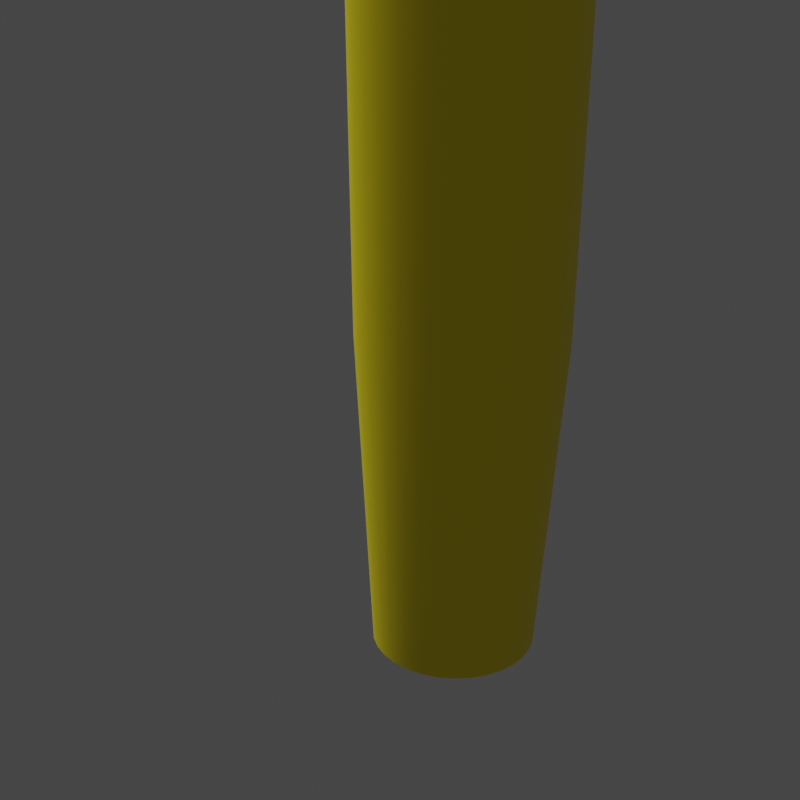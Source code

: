 # Source: 4.blend  (saved by Blender 2.80.41; exported with 4.5.12 LTS)
import bpy
from mathutils import Matrix  # noqa: F401  (used for matrix-valued properties, if any)

bpy.ops.wm.read_factory_settings(use_empty=True)
scene = bpy.context.scene
scene.name = 'Scene'

# ---- collections
col_collection = bpy.data.collections.new('Collection'); scene.collection.children.link(col_collection)

# ---- materials (node trees are filled in below, after node groups)
mat_material_002 = bpy.data.materials.new('Material.002')
mat_material_002.use_transparent_shadow = False
mat_material_002.roughness = 0.25

# ---- material node trees
mat_material_002.use_nodes = True; mat_material_002.node_tree.nodes.clear()
_N = mat_material_002.node_tree.nodes; _L = mat_material_002.node_tree.links
n0 = _N.new('ShaderNodeOutputMaterial'); n0.name = 'Material Output'; n0.location = (300, 300)
n1 = _N.new('ShaderNodeBsdfPrincipled'); n1.name = 'Principled BSDF'; n1.location = (10, 300)
n1.distribution = 'GGX'
n1.subsurface_method = 'BURLEY'
n1.inputs[0].default_value = (1.0, 0.8191, 0.0, 1.0)
n1.inputs[3].default_value = 1.45
_L.new(n1.outputs[0], n0.inputs[0])
n0.is_active_output = True

# ---- world
world_world = bpy.data.worlds.new('World'); scene.world = world_world
world_world.use_nodes = True; world_world.node_tree.nodes.clear()
_N = world_world.node_tree.nodes; _L = world_world.node_tree.links
n0 = _N.new('ShaderNodeOutputWorld'); n0.name = 'World Output'; n0.location = (300, 300)
n1 = _N.new('ShaderNodeBackground'); n1.name = 'Background'; n1.location = (10, 300)
n1.inputs[0].default_value = (0.05088, 0.05088, 0.05088, 1.0)
_L.new(n1.outputs[0], n0.inputs[0])
n0.is_active_output = True
world_world.color = (0.05088, 0.05088, 0.05088)
world_world.use_sun_shadow = False
world_world.sun_shadow_jitter_overblur = 0.0

# ---- cameras
cam_camera_001 = bpy.data.cameras.new('Camera.001')
cam_camera_001.dof.focus_distance = 0.0
cam_camera_001.dof.aperture_fstop = 128.0

# ---- lights
light_sun = bpy.data.lights.new('Sun', 'SUN')
light_sun.transmission_factor = 0.0
light_sun.angle = 0.2487
light_sun.shadow_buffer_clip_start = 0.5
light_sun.shadow_soft_size = 0.125

# ---- meshes
me_cylinder = bpy.data.meshes.new('Cylinder')
me_cylinder.from_pydata([(-0.01186, 0.4391, 1.217), (0.07151, 0.4309, 1.217), (0.1517, 0.4066, 1.217), (0.2256, 0.3671, 1.217), (0.2903, 0.314, 1.217), (0.3435, 0.2492, 1.217), (0.3829, 0.1753, 1.217), (0.4073, 0.09515, 1.217), (0.4155, 0.01179, 1.217), (0.4073, -0.07158, 1.217), (0.3829, -0.1517, 1.217), (0.3435, -0.2256, 1.217), (0.2903, -0.2904, 1.217), (0.2256, -0.3435, 1.217), (0.1517, -0.383, 1.217), (0.07151, -0.4073, 1.217), (-0.01186, -0.4155, 1.217), (-0.09522, -0.4073, 1.217), (-0.1754, -0.383, 1.217), (-0.2493, -0.3435, 1.217), (-0.314, -0.2904, 1.217), (-0.3672, -0.2256, 1.217), (-0.4067, -0.1517, 1.217), (-0.431, -0.07158, 1.217), (-0.4392, 0.01179, 1.217), (-0.431, 0.09515, 1.217), (-0.4067, 0.1753, 1.217), (-0.3672, 0.2492, 1.217), (-0.314, 0.314, 1.217), (-0.2493, 0.3671, 1.217), (-0.1754, 0.4066, 1.217), (-0.09522, 0.4309, 1.217), (-9.097e-07, 0.523, 2.884), (0.102, 0.513, 2.884), (0.2002, 0.4832, 2.884), (0.2906, 0.4349, 2.884), (0.3698, 0.3698, 2.884), (0.4349, 0.2906, 2.884), (0.4832, 0.2002, 2.884), (0.513, 0.102, 2.884), (0.523, 1.835e-07, 2.884), (0.513, -0.102, 2.884), (0.4832, -0.2002, 2.884), (0.4349, -0.2906, 2.884), (0.3698, -0.3698, 2.884), (0.2906, -0.4349, 2.884), (0.2002, -0.4832, 2.884), (0.102, -0.513, 2.884), (-1.08e-06, -0.523, 2.884), (-0.102, -0.513, 2.884), (-0.2002, -0.4832, 2.884), (-0.2906, -0.4349, 2.884), (-0.3698, -0.3698, 2.884), (-0.4349, -0.2906, 2.884), (-0.4832, -0.2002, 2.884), (-0.513, -0.102, 2.884), (-0.523, 6.491e-07, 2.884), (-0.513, 0.102, 2.884), (-0.4832, 0.2002, 2.884), (-0.4349, 0.2906, 2.884), (-0.3698, 0.3698, 2.884), (-0.2906, 0.4349, 2.884), (-0.2002, 0.4832, 2.884), (-0.102, 0.513, 2.884), (-9.491e-07, 0.5361, 4.43), (0.1046, 0.5258, 4.43), (0.2052, 0.4953, 4.43), (0.2978, 0.4458, 4.43), (0.3791, 0.3791, 4.43), (0.4458, 0.2979, 4.43), (0.4953, 0.2052, 4.43), (0.5258, 0.1046, 4.43), (0.5361, 1.827e-07, 4.43), (0.5258, -0.1046, 4.43), (0.4953, -0.2052, 4.43), (0.4458, -0.2979, 4.43), (0.3791, -0.3791, 4.43), (0.2978, -0.4458, 4.43), (0.2052, -0.4953, 4.43), (0.1046, -0.5258, 4.43), (-1.124e-06, -0.5361, 4.43), (-0.1046, -0.5258, 4.43), (-0.2052, -0.4953, 4.43), (-0.2979, -0.4458, 4.43), (-0.3791, -0.3791, 4.43), (-0.4458, -0.2978, 4.43), (-0.4953, -0.2052, 4.43), (-0.5258, -0.1046, 4.43), (-0.5361, 6.599e-07, 4.43), (-0.5258, 0.1046, 4.43), (-0.4953, 0.2052, 4.43), (-0.4458, 0.2979, 4.43), (-0.3791, 0.3791, 4.43), (-0.2979, 0.4458, 4.43), (-0.2052, 0.4953, 4.43), (-0.1046, 0.5258, 4.43), (-7.499e-07, 0.6068, 5.976), (0.1184, 0.5952, 5.976), (0.2322, 0.5606, 5.976), (0.3371, 0.5046, 5.976), (0.4291, 0.4291, 5.976), (0.5046, 0.3371, 5.976), (0.5606, 0.2322, 5.976), (0.5952, 0.1184, 5.976), (0.6068, 1.646e-07, 5.976), (0.5952, -0.1184, 5.976), (0.5606, -0.2322, 5.976), (0.5046, -0.3371, 5.976), (0.4291, -0.4291, 5.976), (0.3371, -0.5046, 5.976), (0.2322, -0.5606, 5.976), (0.1184, -0.5952, 5.976), (-9.476e-07, -0.6068, 5.976), (-0.1184, -0.5952, 5.976), (-0.2322, -0.5606, 5.976), (-0.3371, -0.5046, 5.976), (-0.4291, -0.4291, 5.976), (-0.5046, -0.3371, 5.976), (-0.5606, -0.2322, 5.976), (-0.5952, -0.1184, 5.976), (-0.6068, 7.047e-07, 5.976), (-0.5952, 0.1184, 5.976), (-0.5606, 0.2322, 5.976), (-0.5046, 0.3371, 5.976), (-0.4291, 0.4291, 5.976), (-0.3371, 0.5046, 5.976), (-0.2322, 0.5606, 5.976), (-0.1184, 0.5952, 5.976), (0.01276, 0.6344, 7.485), (0.1388, 0.622, 7.485), (0.2601, 0.5853, 7.485), (0.3718, 0.5255, 7.485), (0.4697, 0.4452, 7.485), (0.5501, 0.3472, 7.485), (0.6098, 0.2355, 7.485), (0.6466, 0.1143, 7.485), (0.659, -0.01179, 7.485), (0.6466, -0.1379, 7.485), (0.6098, -0.2591, 7.485), (0.5501, -0.3708, 7.485), (0.4697, -0.4687, 7.485), (0.3718, -0.5491, 7.485), (0.2601, -0.6088, 7.485), (0.1388, -0.6456, 7.485), (0.01276, -0.658, 7.485), (-0.1133, -0.6456, 7.485), (-0.2345, -0.6088, 7.485), (-0.3463, -0.5491, 7.485), (-0.4442, -0.4687, 7.485), (-0.5246, -0.3708, 7.485), (-0.5843, -0.2591, 7.485), (-0.6211, -0.1379, 7.485), (-0.6335, -0.01179, 7.485), (-0.6211, 0.1143, 7.485), (-0.5843, 0.2355, 7.485), (-0.5246, 0.3472, 7.485), (-0.4442, 0.4452, 7.485), (-0.3463, 0.5255, 7.485), (-0.2345, 0.5853, 7.485), (-0.1133, 0.622, 7.485), (0.0009073, 0.5471, 9.143), (0.1076, 0.5366, 9.143), (0.2103, 0.5054, 9.143), (0.3048, 0.4549, 9.143), (0.3877, 0.3868, 9.143), (0.4558, 0.3039, 9.143), (0.5063, 0.2094, 9.143), (0.5375, 0.1067, 9.143), (0.548, 1.435e-07, 9.143), (0.5375, -0.1067, 9.143), (0.5063, -0.2094, 9.143), (0.4558, -0.3039, 9.143), (0.3877, -0.3868, 9.143), (0.3048, -0.4549, 9.143), (0.2103, -0.5054, 9.143), (0.1076, -0.5366, 9.143), (0.000907, -0.5471, 9.143), (-0.1058, -0.5366, 9.143), (-0.2084, -0.5054, 9.143), (-0.303, -0.4549, 9.143), (-0.3859, -0.3868, 9.143), (-0.454, -0.3039, 9.143), (-0.5045, -0.2094, 9.143), (-0.5356, -0.1067, 9.143), (-0.5462, 6.77e-07, 9.143), (-0.5356, 0.1067, 9.143), (-0.5045, 0.2094, 9.143), (-0.454, 0.3039, 9.143), (-0.3859, 0.3868, 9.143), (-0.303, 0.4549, 9.143), (-0.2084, 0.5054, 9.143), (-0.1058, 0.5366, 9.143), (0.0009073, 0.5471, 9.143), (0.1076, 0.5366, 9.143), (0.2103, 0.5054, 9.143), (0.3048, 0.4549, 9.143), (0.3877, 0.3868, 9.143), (0.4558, 0.3039, 9.143), (0.5063, 0.2094, 9.143), (0.5375, 0.1067, 9.143), (0.548, 1.435e-07, 9.143), (0.5375, -0.1067, 9.143), (0.5063, -0.2094, 9.143), (0.4558, -0.3039, 9.143), (0.3877, -0.3868, 9.143), (0.3048, -0.4549, 9.143), (0.2103, -0.5054, 9.143), (0.1076, -0.5366, 9.143), (0.000907, -0.5471, 9.143), (-0.1058, -0.5366, 9.143), (-0.2084, -0.5054, 9.143), (-0.303, -0.4549, 9.143), (-0.3859, -0.3868, 9.143), (-0.454, -0.3039, 9.143), (-0.5045, -0.2094, 9.143), (-0.5356, -0.1067, 9.143), (-0.5462, 6.77e-07, 9.143), (-0.5356, 0.1067, 9.143), (-0.5045, 0.2094, 9.143), (-0.454, 0.3039, 9.143), (-0.3859, 0.3868, 9.143), (-0.303, 0.4549, 9.143), (-0.2084, 0.5054, 9.143), (-0.1058, 0.5366, 9.143), (0.0254, 0.4644, 10.07), (0.116, 0.4555, 10.07), (0.2031, 0.4291, 10.07), (0.2834, 0.3862, 10.07), (0.3538, 0.3284, 10.07), (0.4116, 0.258, 10.07), (0.4545, 0.1777, 10.07), (0.4809, 0.09061, 10.07), (0.4898, 4.044e-08, 10.07), (0.4809, -0.09061, 10.07), (0.4545, -0.1777, 10.07), (0.4116, -0.258, 10.07), (0.3538, -0.3284, 10.07), (0.2834, -0.3862, 10.07), (0.2031, -0.4291, 10.07), (0.116, -0.4555, 10.07), (0.0254, -0.4644, 10.07), (-0.06521, -0.4555, 10.07), (-0.1523, -0.4291, 10.07), (-0.2326, -0.3862, 10.07), (-0.303, -0.3284, 10.07), (-0.3608, -0.258, 10.07), (-0.4037, -0.1777, 10.07), (-0.4301, -0.09061, 10.07), (-0.439, 4.538e-07, 10.07), (-0.4301, 0.09061, 10.07), (-0.4037, 0.1777, 10.07), (-0.3608, 0.258, 10.07), (-0.303, 0.3284, 10.07), (-0.2326, 0.3862, 10.07), (-0.1523, 0.4291, 10.07), (-0.06521, 0.4555, 10.07)], [], [(6, 5, 37, 38), (61, 60, 92, 93), (15, 14, 46, 47), (24, 23, 55, 56), (2, 1, 33, 34), (11, 10, 42, 43), (20, 19, 51, 52), (29, 28, 60, 61), (7, 6, 38, 39), (16, 15, 47, 48), (25, 24, 56, 57), (3, 2, 34, 35), (12, 11, 43, 44), (21, 20, 52, 53), (30, 29, 61, 62), (8, 7, 39, 40), (17, 16, 48, 49), (26, 25, 57, 58), (4, 3, 35, 36), (13, 12, 44, 45), (22, 21, 53, 54), (31, 30, 62, 63), (9, 8, 40, 41), (18, 17, 49, 50), (27, 26, 58, 59), (5, 4, 36, 37), (14, 13, 45, 46), (23, 22, 54, 55), (1, 0, 32, 33), (0, 31, 63, 32), (10, 9, 41, 42), (19, 18, 50, 51), (28, 27, 59, 60), (64, 95, 127, 96), (48, 47, 79, 80), (35, 34, 66, 67), (62, 61, 93, 94), (49, 48, 80, 81), (36, 35, 67, 68), (63, 62, 94, 95), (50, 49, 81, 82), (37, 36, 68, 69), (32, 63, 95, 64), (51, 50, 82, 83), (38, 37, 69, 70), (52, 51, 83, 84), (39, 38, 70, 71), (53, 52, 84, 85), (40, 39, 71, 72), (54, 53, 85, 86), (41, 40, 72, 73), (55, 54, 86, 87), (42, 41, 73, 74), (56, 55, 87, 88), (43, 42, 74, 75), (57, 56, 88, 89), (44, 43, 75, 76), (58, 57, 89, 90), (45, 44, 76, 77), (59, 58, 90, 91), (46, 45, 77, 78), (33, 32, 64, 65), (60, 59, 91, 92), (47, 46, 78, 79), (34, 33, 65, 66), (118, 117, 149, 150), (83, 82, 114, 115), (70, 69, 101, 102), (84, 83, 115, 116), (71, 70, 102, 103), (85, 84, 116, 117), (72, 71, 103, 104), (86, 85, 117, 118), (73, 72, 104, 105), (87, 86, 118, 119), (74, 73, 105, 106), (88, 87, 119, 120), (75, 74, 106, 107), (89, 88, 120, 121), (76, 75, 107, 108), (90, 89, 121, 122), (77, 76, 108, 109), (91, 90, 122, 123), (78, 77, 109, 110), (65, 64, 96, 97), (92, 91, 123, 124), (79, 78, 110, 111), (66, 65, 97, 98), (93, 92, 124, 125), (80, 79, 111, 112), (67, 66, 98, 99), (94, 93, 125, 126), (81, 80, 112, 113), (68, 67, 99, 100), (95, 94, 126, 127), (82, 81, 113, 114), (69, 68, 100, 101), (153, 152, 184, 185), (105, 104, 136, 137), (119, 118, 150, 151), (106, 105, 137, 138), (120, 119, 151, 152), (107, 106, 138, 139), (121, 120, 152, 153), (108, 107, 139, 140), (122, 121, 153, 154), (109, 108, 140, 141), (123, 122, 154, 155), (110, 109, 141, 142), (97, 96, 128, 129), (124, 123, 155, 156), (111, 110, 142, 143), (98, 97, 129, 130), (125, 124, 156, 157), (112, 111, 143, 144), (99, 98, 130, 131), (126, 125, 157, 158), (113, 112, 144, 145), (100, 99, 131, 132), (127, 126, 158, 159), (114, 113, 145, 146), (101, 100, 132, 133), (96, 127, 159, 128), (115, 114, 146, 147), (102, 101, 133, 134), (116, 115, 147, 148), (103, 102, 134, 135), (117, 116, 148, 149), (104, 103, 135, 136), (161, 160, 192, 193), (140, 139, 171, 172), (154, 153, 185, 186), (141, 140, 172, 173), (155, 154, 186, 187), (142, 141, 173, 174), (129, 128, 160, 161), (156, 155, 187, 188), (143, 142, 174, 175), (130, 129, 161, 162), (157, 156, 188, 189), (144, 143, 175, 176), (131, 130, 162, 163), (158, 157, 189, 190), (145, 144, 176, 177), (132, 131, 163, 164), (159, 158, 190, 191), (146, 145, 177, 178), (133, 132, 164, 165), (128, 159, 191, 160), (147, 146, 178, 179), (134, 133, 165, 166), (148, 147, 179, 180), (135, 134, 166, 167), (149, 148, 180, 181), (136, 135, 167, 168), (150, 149, 181, 182), (137, 136, 168, 169), (151, 150, 182, 183), (138, 137, 169, 170), (152, 151, 183, 184), (139, 138, 170, 171), (196, 195, 227, 228), (188, 187, 219, 220), (175, 174, 206, 207), (162, 161, 193, 194), (189, 188, 220, 221), (176, 175, 207, 208), (163, 162, 194, 195), (190, 189, 221, 222), (177, 176, 208, 209), (164, 163, 195, 196), (191, 190, 222, 223), (178, 177, 209, 210), (165, 164, 196, 197), (160, 191, 223, 192), (179, 178, 210, 211), (166, 165, 197, 198), (180, 179, 211, 212), (167, 166, 198, 199), (181, 180, 212, 213), (168, 167, 199, 200), (182, 181, 213, 214), (169, 168, 200, 201), (183, 182, 214, 215), (170, 169, 201, 202), (184, 183, 215, 216), (171, 170, 202, 203), (185, 184, 216, 217), (172, 171, 203, 204), (186, 185, 217, 218), (173, 172, 204, 205), (187, 186, 218, 219), (174, 173, 205, 206), (225, 224, 255, 254, 253, 252, 251, 250, 249, 248, 247, 246, 245, 244, 243, 242, 241, 240, 239, 238, 237, 236, 235, 234, 233, 232, 231, 230, 229, 228, 227, 226), (223, 222, 254, 255), (210, 209, 241, 242), (197, 196, 228, 229), (192, 223, 255, 224), (211, 210, 242, 243), (198, 197, 229, 230), (212, 211, 243, 244), (199, 198, 230, 231), (213, 212, 244, 245), (200, 199, 231, 232), (214, 213, 245, 246), (201, 200, 232, 233), (215, 214, 246, 247), (202, 201, 233, 234), (216, 215, 247, 248), (203, 202, 234, 235), (217, 216, 248, 249), (204, 203, 235, 236), (218, 217, 249, 250), (205, 204, 236, 237), (219, 218, 250, 251), (206, 205, 237, 238), (193, 192, 224, 225), (220, 219, 251, 252), (207, 206, 238, 239), (194, 193, 225, 226), (221, 220, 252, 253), (208, 207, 239, 240), (195, 194, 226, 227), (222, 221, 253, 254), (209, 208, 240, 241)])
me_cylinder.polygons.foreach_set('use_smooth', [True] * 225)
_uv = me_cylinder.uv_layers.new(name='UVMap')
_uv.uv.foreach_set('vector', [0.8125, 1.0, 0.8438, 1.0, 0.8438, 1.0, 0.8125, 1.0, 0.09375, 1.0, 0.125, 1.0, 0.125, 1.0, 0.09375, 1.0, 0.5312, 1.0, 0.5625, 1.0, 0.5625, 1.0, 0.5312, 1.0, 0.25, 1.0, 0.2812, 1.0, 0.2812, 1.0, 0.25, 1.0, 0.9375, 1.0, 0.9688, 1.0, 0.9688, 1.0, 0.9375, 1.0, 0.6562, 1.0, 0.6875, 1.0, 0.6875, 1.0, 0.6562, 1.0, 0.375, 1.0, 0.4062, 1.0, 0.4062, 1.0, 0.375, 1.0, 0.09375, 1.0, 0.125, 1.0, 0.125, 1.0, 0.09375, 1.0, 0.7812, 1.0, 0.8125, 1.0, 0.8125, 1.0, 0.7812, 1.0, 0.5, 1.0, 0.5312, 1.0, 0.5312, 1.0, 0.5, 1.0, 0.2188, 1.0, 0.25, 1.0, 0.25, 1.0, 0.2188, 1.0, 0.9062, 1.0, 0.9375, 1.0, 0.9375, 1.0, 0.9062, 1.0, 0.625, 1.0, 0.6562, 1.0, 0.6562, 1.0, 0.625, 1.0, 0.3438, 1.0, 0.375, 1.0, 0.375, 1.0, 0.3438, 1.0, 0.0625, 1.0, 0.09375, 1.0, 0.09375, 1.0, 0.0625, 1.0, 0.75, 1.0, 0.7812, 1.0, 0.7812, 1.0, 0.75, 1.0, 0.4688, 1.0, 0.5, 1.0, 0.5, 1.0, 0.4688, 1.0, 0.1875, 1.0, 0.2188, 1.0, 0.2188, 1.0, 0.1875, 1.0, 0.875, 1.0, 0.9062, 1.0, 0.9062, 1.0, 0.875, 1.0, 0.5938, 1.0, 0.625, 1.0, 0.625, 1.0, 0.5938, 1.0, 0.3125, 1.0, 0.3438, 1.0, 0.3438, 1.0, 0.3125, 1.0, 0.03125, 1.0, 0.0625, 1.0, 0.0625, 1.0, 0.03125, 1.0, 0.7188, 1.0, 0.75, 1.0, 0.75, 1.0, 0.7188, 1.0, 0.4375, 1.0, 0.4688, 1.0, 0.4688, 1.0, 0.4375, 1.0, 0.1562, 1.0, 0.1875, 1.0, 0.1875, 1.0, 0.1562, 1.0, 0.8438, 1.0, 0.875, 1.0, 0.875, 1.0, 0.8438, 1.0, 0.5625, 1.0, 0.5938, 1.0, 0.5938, 1.0, 0.5625, 1.0, 0.2812, 1.0, 0.3125, 1.0, 0.3125, 1.0, 0.2812, 1.0, 0.9688, 1.0, 1.0, 1.0, 1.0, 1.0, 0.9688, 1.0, 0.0, 1.0, 0.03125, 1.0, 0.03125, 1.0, 0.0, 1.0, 0.6875, 1.0, 0.7188, 1.0, 0.7188, 1.0, 0.6875, 1.0, 0.4062, 1.0, 0.4375, 1.0, 0.4375, 1.0, 0.4062, 1.0, 0.125, 1.0, 0.1562, 1.0, 0.1562, 1.0, 0.125, 1.0, 0.0, 1.0, 0.03125, 1.0, 0.03125, 1.0, 0.0, 1.0, 0.5, 1.0, 0.5312, 1.0, 0.5312, 1.0, 0.5, 1.0, 0.9062, 1.0, 0.9375, 1.0, 0.9375, 1.0, 0.9062, 1.0, 0.0625, 1.0, 0.09375, 1.0, 0.09375, 1.0, 0.0625, 1.0, 0.4688, 1.0, 0.5, 1.0, 0.5, 1.0, 0.4688, 1.0, 0.875, 1.0, 0.9062, 1.0, 0.9062, 1.0, 0.875, 1.0, 0.03125, 1.0, 0.0625, 1.0, 0.0625, 1.0, 0.03125, 1.0, 0.4375, 1.0, 0.4688, 1.0, 0.4688, 1.0, 0.4375, 1.0, 0.8438, 1.0, 0.875, 1.0, 0.875, 1.0, 0.8438, 1.0, 0.0, 1.0, 0.03125, 1.0, 0.03125, 1.0, 0.0, 1.0, 0.4062, 1.0, 0.4375, 1.0, 0.4375, 1.0, 0.4062, 1.0, 0.8125, 1.0, 0.8438, 1.0, 0.8438, 1.0, 0.8125, 1.0, 0.375, 1.0, 0.4062, 1.0, 0.4062, 1.0, 0.375, 1.0, 0.7812, 1.0, 0.8125, 1.0, 0.8125, 1.0, 0.7812, 1.0, 0.3438, 1.0, 0.375, 1.0, 0.375, 1.0, 0.3438, 1.0, 0.75, 1.0, 0.7812, 1.0, 0.7812, 1.0, 0.75, 1.0, 0.3125, 1.0, 0.3438, 1.0, 0.3438, 1.0, 0.3125, 1.0, 0.7188, 1.0, 0.75, 1.0, 0.75, 1.0, 0.7188, 1.0, 0.2812, 1.0, 0.3125, 1.0, 0.3125, 1.0, 0.2812, 1.0, 0.6875, 1.0, 0.7188, 1.0, 0.7188, 1.0, 0.6875, 1.0, 0.25, 1.0, 0.2812, 1.0, 0.2812, 1.0, 0.25, 1.0, 0.6562, 1.0, 0.6875, 1.0, 0.6875, 1.0, 0.6562, 1.0, 0.2188, 1.0, 0.25, 1.0, 0.25, 1.0, 0.2188, 1.0, 0.625, 1.0, 0.6562, 1.0, 0.6562, 1.0, 0.625, 1.0, 0.1875, 1.0, 0.2188, 1.0, 0.2188, 1.0, 0.1875, 1.0, 0.5938, 1.0, 0.625, 1.0, 0.625, 1.0, 0.5938, 1.0, 0.1562, 1.0, 0.1875, 1.0, 0.1875, 1.0, 0.1562, 1.0, 0.5625, 1.0, 0.5938, 1.0, 0.5938, 1.0, 0.5625, 1.0, 0.9688, 1.0, 1.0, 1.0, 1.0, 1.0, 0.9688, 1.0, 0.125, 1.0, 0.1562, 1.0, 0.1562, 1.0, 0.125, 1.0, 0.5312, 1.0, 0.5625, 1.0, 0.5625, 1.0, 0.5312, 1.0, 0.9375, 1.0, 0.9688, 1.0, 0.9688, 1.0, 0.9375, 1.0, 0.3125, 1.0, 0.3438, 1.0, 0.3438, 1.0, 0.3125, 1.0, 0.4062, 1.0, 0.4375, 1.0, 0.4375, 1.0, 0.4062, 1.0, 0.8125, 1.0, 0.8438, 1.0, 0.8438, 1.0, 0.8125, 1.0, 0.375, 1.0, 0.4062, 1.0, 0.4062, 1.0, 0.375, 1.0, 0.7812, 1.0, 0.8125, 1.0, 0.8125, 1.0, 0.7812, 1.0, 0.3438, 1.0, 0.375, 1.0, 0.375, 1.0, 0.3438, 1.0, 0.75, 1.0, 0.7812, 1.0, 0.7812, 1.0, 0.75, 1.0, 0.3125, 1.0, 0.3438, 1.0, 0.3438, 1.0, 0.3125, 1.0, 0.7188, 1.0, 0.75, 1.0, 0.75, 1.0, 0.7188, 1.0, 0.2812, 1.0, 0.3125, 1.0, 0.3125, 1.0, 0.2812, 1.0, 0.6875, 1.0, 0.7188, 1.0, 0.7188, 1.0, 0.6875, 1.0, 0.25, 1.0, 0.2812, 1.0, 0.2812, 1.0, 0.25, 1.0, 0.6562, 1.0, 0.6875, 1.0, 0.6875, 1.0, 0.6562, 1.0, 0.2188, 1.0, 0.25, 1.0, 0.25, 1.0, 0.2188, 1.0, 0.625, 1.0, 0.6562, 1.0, 0.6562, 1.0, 0.625, 1.0, 0.1875, 1.0, 0.2188, 1.0, 0.2188, 1.0, 0.1875, 1.0, 0.5938, 1.0, 0.625, 1.0, 0.625, 1.0, 0.5938, 1.0, 0.1562, 1.0, 0.1875, 1.0, 0.1875, 1.0, 0.1562, 1.0, 0.5625, 1.0, 0.5938, 1.0, 0.5938, 1.0, 0.5625, 1.0, 0.9688, 1.0, 1.0, 1.0, 1.0, 1.0, 0.9688, 1.0, 0.125, 1.0, 0.1562, 1.0, 0.1562, 1.0, 0.125, 1.0, 0.5312, 1.0, 0.5625, 1.0, 0.5625, 1.0, 0.5312, 1.0, 0.9375, 1.0, 0.9688, 1.0, 0.9688, 1.0, 0.9375, 1.0, 0.09375, 1.0, 0.125, 1.0, 0.125, 1.0, 0.09375, 1.0, 0.5, 1.0, 0.5312, 1.0, 0.5312, 1.0, 0.5, 1.0, 0.9062, 1.0, 0.9375, 1.0, 0.9375, 1.0, 0.9062, 1.0, 0.0625, 1.0, 0.09375, 1.0, 0.09375, 1.0, 0.0625, 1.0, 0.4688, 1.0, 0.5, 1.0, 0.5, 1.0, 0.4688, 1.0, 0.875, 1.0, 0.9062, 1.0, 0.9062, 1.0, 0.875, 1.0, 0.03125, 1.0, 0.0625, 1.0, 0.0625, 1.0, 0.03125, 1.0, 0.4375, 1.0, 0.4688, 1.0, 0.4688, 1.0, 0.4375, 1.0, 0.8438, 1.0, 0.875, 1.0, 0.875, 1.0, 0.8438, 1.0, 0.2188, 1.0, 0.25, 1.0, 0.25, 1.0, 0.2188, 1.0, 0.7188, 1.0, 0.75, 1.0, 0.75, 1.0, 0.7188, 1.0, 0.2812, 1.0, 0.3125, 1.0, 0.3125, 1.0, 0.2812, 1.0, 0.6875, 1.0, 0.7188, 1.0, 0.7188, 1.0, 0.6875, 1.0, 0.25, 1.0, 0.2812, 1.0, 0.2812, 1.0, 0.25, 1.0, 0.6562, 1.0, 0.6875, 1.0, 0.6875, 1.0, 0.6562, 1.0, 0.2188, 1.0, 0.25, 1.0, 0.25, 1.0, 0.2188, 1.0, 0.625, 1.0, 0.6562, 1.0, 0.6562, 1.0, 0.625, 1.0, 0.1875, 1.0, 0.2188, 1.0, 0.2188, 1.0, 0.1875, 1.0, 0.5938, 1.0, 0.625, 1.0, 0.625, 1.0, 0.5938, 1.0, 0.1562, 1.0, 0.1875, 1.0, 0.1875, 1.0, 0.1562, 1.0, 0.5625, 1.0, 0.5938, 1.0, 0.5938, 1.0, 0.5625, 1.0, 0.9688, 1.0, 1.0, 1.0, 1.0, 1.0, 0.9688, 1.0, 0.125, 1.0, 0.1562, 1.0, 0.1562, 1.0, 0.125, 1.0, 0.5312, 1.0, 0.5625, 1.0, 0.5625, 1.0, 0.5312, 1.0, 0.9375, 1.0, 0.9688, 1.0, 0.9688, 1.0, 0.9375, 1.0, 0.09375, 1.0, 0.125, 1.0, 0.125, 1.0, 0.09375, 1.0, 0.5, 1.0, 0.5312, 1.0, 0.5312, 1.0, 0.5, 1.0, 0.9062, 1.0, 0.9375, 1.0, 0.9375, 1.0, 0.9062, 1.0, 0.0625, 1.0, 0.09375, 1.0, 0.09375, 1.0, 0.0625, 1.0, 0.4688, 1.0, 0.5, 1.0, 0.5, 1.0, 0.4688, 1.0, 0.875, 1.0, 0.9062, 1.0, 0.9062, 1.0, 0.875, 1.0, 0.03125, 1.0, 0.0625, 1.0, 0.0625, 1.0, 0.03125, 1.0, 0.4375, 1.0, 0.4688, 1.0, 0.4688, 1.0, 0.4375, 1.0, 0.8438, 1.0, 0.875, 1.0, 0.875, 1.0, 0.8438, 1.0, 0.0, 1.0, 0.03125, 1.0, 0.03125, 1.0, 0.0, 1.0, 0.4062, 1.0, 0.4375, 1.0, 0.4375, 1.0, 0.4062, 1.0, 0.8125, 1.0, 0.8438, 1.0, 0.8438, 1.0, 0.8125, 1.0, 0.375, 1.0, 0.4062, 1.0, 0.4062, 1.0, 0.375, 1.0, 0.7812, 1.0, 0.8125, 1.0, 0.8125, 1.0, 0.7812, 1.0, 0.3438, 1.0, 0.375, 1.0, 0.375, 1.0, 0.3438, 1.0, 0.75, 1.0, 0.7812, 1.0, 0.7812, 1.0, 0.75, 1.0, 0.9688, 1.0, 1.0, 1.0, 1.0, 1.0, 0.9688, 1.0, 0.625, 1.0, 0.6562, 1.0, 0.6562, 1.0, 0.625, 1.0, 0.1875, 1.0, 0.2188, 1.0, 0.2188, 1.0, 0.1875, 1.0, 0.5938, 1.0, 0.625, 1.0, 0.625, 1.0, 0.5938, 1.0, 0.1562, 1.0, 0.1875, 1.0, 0.1875, 1.0, 0.1562, 1.0, 0.5625, 1.0, 0.5938, 1.0, 0.5938, 1.0, 0.5625, 1.0, 0.9688, 1.0, 1.0, 1.0, 1.0, 1.0, 0.9688, 1.0, 0.125, 1.0, 0.1562, 1.0, 0.1562, 1.0, 0.125, 1.0, 0.5312, 1.0, 0.5625, 1.0, 0.5625, 1.0, 0.5312, 1.0, 0.9375, 1.0, 0.9688, 1.0, 0.9688, 1.0, 0.9375, 1.0, 0.09375, 1.0, 0.125, 1.0, 0.125, 1.0, 0.09375, 1.0, 0.5, 1.0, 0.5312, 1.0, 0.5312, 1.0, 0.5, 1.0, 0.9062, 1.0, 0.9375, 1.0, 0.9375, 1.0, 0.9062, 1.0, 0.0625, 1.0, 0.09375, 1.0, 0.09375, 1.0, 0.0625, 1.0, 0.4688, 1.0, 0.5, 1.0, 0.5, 1.0, 0.4688, 1.0, 0.875, 1.0, 0.9062, 1.0, 0.9062, 1.0, 0.875, 1.0, 0.03125, 1.0, 0.0625, 1.0, 0.0625, 1.0, 0.03125, 1.0, 0.4375, 1.0, 0.4688, 1.0, 0.4688, 1.0, 0.4375, 1.0, 0.8438, 1.0, 0.875, 1.0, 0.875, 1.0, 0.8438, 1.0, 0.0, 1.0, 0.03125, 1.0, 0.03125, 1.0, 0.0, 1.0, 0.4062, 1.0, 0.4375, 1.0, 0.4375, 1.0, 0.4062, 1.0, 0.8125, 1.0, 0.8438, 1.0, 0.8438, 1.0, 0.8125, 1.0, 0.375, 1.0, 0.4062, 1.0, 0.4062, 1.0, 0.375, 1.0, 0.7812, 1.0, 0.8125, 1.0, 0.8125, 1.0, 0.7812, 1.0, 0.3438, 1.0, 0.375, 1.0, 0.375, 1.0, 0.3438, 1.0, 0.75, 1.0, 0.7812, 1.0, 0.7812, 1.0, 0.75, 1.0, 0.3125, 1.0, 0.3438, 1.0, 0.3438, 1.0, 0.3125, 1.0, 0.7188, 1.0, 0.75, 1.0, 0.75, 1.0, 0.7188, 1.0, 0.2812, 1.0, 0.3125, 1.0, 0.3125, 1.0, 0.2812, 1.0, 0.6875, 1.0, 0.7188, 1.0, 0.7188, 1.0, 0.6875, 1.0, 0.25, 1.0, 0.2812, 1.0, 0.2812, 1.0, 0.25, 1.0, 0.6562, 1.0, 0.6875, 1.0, 0.6875, 1.0, 0.6562, 1.0, 0.875, 1.0, 0.9062, 1.0, 0.9062, 1.0, 0.875, 1.0, 0.125, 1.0, 0.1562, 1.0, 0.1562, 1.0, 0.125, 1.0, 0.5312, 1.0, 0.5625, 1.0, 0.5625, 1.0, 0.5312, 1.0, 0.9375, 1.0, 0.9688, 1.0, 0.9688, 1.0, 0.9375, 1.0, 0.09375, 1.0, 0.125, 1.0, 0.125, 1.0, 0.09375, 1.0, 0.5, 1.0, 0.5312, 1.0, 0.5312, 1.0, 0.5, 1.0, 0.9062, 1.0, 0.9375, 1.0, 0.9375, 1.0, 0.9062, 1.0, 0.0625, 1.0, 0.09375, 1.0, 0.09375, 1.0, 0.0625, 1.0, 0.4688, 1.0, 0.5, 1.0, 0.5, 1.0, 0.4688, 1.0, 0.875, 1.0, 0.9062, 1.0, 0.9062, 1.0, 0.875, 1.0, 0.03125, 1.0, 0.0625, 1.0, 0.0625, 1.0, 0.03125, 1.0, 0.4375, 1.0, 0.4688, 1.0, 0.4688, 1.0, 0.4375, 1.0, 0.8438, 1.0, 0.875, 1.0, 0.875, 1.0, 0.8438, 1.0, 0.0, 1.0, 0.03125, 1.0, 0.03125, 1.0, 0.0, 1.0, 0.4062, 1.0, 0.4375, 1.0, 0.4375, 1.0, 0.4062, 1.0, 0.8125, 1.0, 0.8438, 1.0, 0.8438, 1.0, 0.8125, 1.0, 0.375, 1.0, 0.4062, 1.0, 0.4062, 1.0, 0.375, 1.0, 0.7812, 1.0, 0.8125, 1.0, 0.8125, 1.0, 0.7812, 1.0, 0.3438, 1.0, 0.375, 1.0, 0.375, 1.0, 0.3438, 1.0, 0.75, 1.0, 0.7812, 1.0, 0.7812, 1.0, 0.75, 1.0, 0.3125, 1.0, 0.3438, 1.0, 0.3438, 1.0, 0.3125, 1.0, 0.7188, 1.0, 0.75, 1.0, 0.75, 1.0, 0.7188, 1.0, 0.2812, 1.0, 0.3125, 1.0, 0.3125, 1.0, 0.2812, 1.0, 0.6875, 1.0, 0.7188, 1.0, 0.7188, 1.0, 0.6875, 1.0, 0.25, 1.0, 0.2812, 1.0, 0.2812, 1.0, 0.25, 1.0, 0.6562, 1.0, 0.6875, 1.0, 0.6875, 1.0, 0.6562, 1.0, 0.2188, 1.0, 0.25, 1.0, 0.25, 1.0, 0.2188, 1.0, 0.625, 1.0, 0.6562, 1.0, 0.6562, 1.0, 0.625, 1.0, 0.1875, 1.0, 0.2188, 1.0, 0.2188, 1.0, 0.1875, 1.0, 0.5938, 1.0, 0.625, 1.0, 0.625, 1.0, 0.5938, 1.0, 0.1562, 1.0, 0.1875, 1.0, 0.1875, 1.0, 0.1562, 1.0, 0.5625, 1.0, 0.5938, 1.0, 0.5938, 1.0, 0.5625, 1.0, 0.2968, 0.4854, 0.25, 0.49, 0.2032, 0.4854, 0.1582, 0.4717, 0.1167, 0.4496, 0.08029, 0.4197, 0.05045, 0.3833, 0.02827, 0.3418, 0.01461, 0.2968, 0.01, 0.25, 0.01461, 0.2032, 0.02827, 0.1582, 0.05045, 0.1167, 0.08029, 0.08029, 0.1167, 0.05045, 0.1582, 0.02827, 0.2032, 0.01461, 0.25, 0.01, 0.2968, 0.01461, 0.3418, 0.02827, 0.3833, 0.05045, 0.4197, 0.08029, 0.4496, 0.1167, 0.4717, 0.1582, 0.4854, 0.2032, 0.49, 0.25, 0.4854, 0.2968, 0.4717, 0.3418, 0.4496, 0.3833, 0.4197, 0.4197, 0.3833, 0.4496, 0.3418, 0.4717, 0.03125, 1.0, 0.0625, 1.0, 0.0625, 1.0, 0.03125, 1.0, 0.4375, 1.0, 0.4688, 1.0, 0.4688, 1.0, 0.4375, 1.0, 0.8438, 1.0, 0.875, 1.0, 0.875, 1.0, 0.8438, 1.0, 0.0, 1.0, 0.03125, 1.0, 0.03125, 1.0, 0.0, 1.0, 0.4062, 1.0, 0.4375, 1.0, 0.4375, 1.0, 0.4062, 1.0, 0.8125, 1.0, 0.8438, 1.0, 0.8438, 1.0, 0.8125, 1.0, 0.375, 1.0, 0.4062, 1.0, 0.4062, 1.0, 0.375, 1.0, 0.7812, 1.0, 0.8125, 1.0, 0.8125, 1.0, 0.7812, 1.0, 0.3438, 1.0, 0.375, 1.0, 0.375, 1.0, 0.3438, 1.0, 0.75, 1.0, 0.7812, 1.0, 0.7812, 1.0, 0.75, 1.0, 0.3125, 1.0, 0.3438, 1.0, 0.3438, 1.0, 0.3125, 1.0, 0.7188, 1.0, 0.75, 1.0, 0.75, 1.0, 0.7188, 1.0, 0.2812, 1.0, 0.3125, 1.0, 0.3125, 1.0, 0.2812, 1.0, 0.6875, 1.0, 0.7188, 1.0, 0.7188, 1.0, 0.6875, 1.0, 0.25, 1.0, 0.2812, 1.0, 0.2812, 1.0, 0.25, 1.0, 0.6562, 1.0, 0.6875, 1.0, 0.6875, 1.0, 0.6562, 1.0, 0.2188, 1.0, 0.25, 1.0, 0.25, 1.0, 0.2188, 1.0, 0.625, 1.0, 0.6562, 1.0, 0.6562, 1.0, 0.625, 1.0, 0.1875, 1.0, 0.2188, 1.0, 0.2188, 1.0, 0.1875, 1.0, 0.5938, 1.0, 0.625, 1.0, 0.625, 1.0, 0.5938, 1.0, 0.1562, 1.0, 0.1875, 1.0, 0.1875, 1.0, 0.1562, 1.0, 0.5625, 1.0, 0.5938, 1.0, 0.5938, 1.0, 0.5625, 1.0, 0.9688, 1.0, 1.0, 1.0, 1.0, 1.0, 0.9688, 1.0, 0.125, 1.0, 0.1562, 1.0, 0.1562, 1.0, 0.125, 1.0, 0.5312, 1.0, 0.5625, 1.0, 0.5625, 1.0, 0.5312, 1.0, 0.9375, 1.0, 0.9688, 1.0, 0.9688, 1.0, 0.9375, 1.0, 0.09375, 1.0, 0.125, 1.0, 0.125, 1.0, 0.09375, 1.0, 0.5, 1.0, 0.5312, 1.0, 0.5312, 1.0, 0.5, 1.0, 0.9062, 1.0, 0.9375, 1.0, 0.9375, 1.0, 0.9062, 1.0, 0.0625, 1.0, 0.09375, 1.0, 0.09375, 1.0, 0.0625, 1.0, 0.4688, 1.0, 0.5, 1.0, 0.5, 1.0, 0.4688, 1.0])
me_cylinder.materials.append(mat_material_002)
me_cylinder.use_remesh_preserve_volume = False
me_cylinder.use_remesh_preserve_attributes = False
me_cylinder.use_mirror_vertex_groups = False
me_cylinder.update()
arm_armature = bpy.data.armatures.new('Armature')  # bones are not reproduced

# ---- objects
ob_cylinder = bpy.data.objects.new('Cylinder', me_cylinder)
ob_armature = bpy.data.objects.new('Armature', arm_armature)
ob_sun = bpy.data.objects.new('Sun', light_sun)
ob_camera = bpy.data.objects.new('Camera', cam_camera_001)

# ---- transforms, parenting, visibility, modifiers, constraints
ob_cylinder.parent = ob_armature
ob_cylinder.matrix_parent_inverse = Matrix(((9.188, -0.0, -0.0, -13.22), (-0.0, 9.188, 0.0, 0.3491), (-0.0, -0.0, 9.188, -2.507), (-0.0, 0.0, -0.0, 1.0)))
ob_cylinder.location = (1.437, -2.442e-08, 0.1817)
ob_cylinder.scale = (0.08933, 0.08933, 0.08933)
ob_cylinder.lineart.crease_threshold = 0.0
_vg = ob_cylinder.vertex_groups.new(name='Bone')
for _i, _w in zip([0, 1, 2, 3, 4, 5, 6, 7, 8, 9, 10, 11, 12, 13, 14, 15, 16, 17, 18, 19, 20, 21, 22, 23, 24, 25, 26, 27, 28, 29, 30, 31, 32, 33, 34, 35, 36, 37, 38, 39, 40, 41, 42, 43, 44, 45, 46, 47, 48, 49, 50, 51, 52, 53, 54, 55, 56, 57, 58, 59, 60, 61, 62, 63, 64, 65, 66, 67, 68, 69, 93, 94, 95], [0.96, 0.9608, 0.9619, 0.9633, 0.965, 0.9668, 0.969, 0.9713, 0.9739, 0.9768, 0.9798, 0.983, 0.9863, 0.9895, 0.9926, 0.9947, 0.9978, 0.9942, 0.9897, 0.9848, 0.98, 0.9754, 0.9714, 0.9679, 0.9651, 0.9628, 0.9612, 0.96, 0.9594, 0.9591, 0.9591, 0.9594, 0.4661, 0.4742, 0.4803, 0.4848, 0.4882, 0.4908, 0.4928, 0.4944, 0.4957, 0.4967, 0.4975, 0.4982, 0.4988, 0.4993, 0.4997, 0.4998, 0.4985, 0.4891, 0.4617, 0.4062, 0.3107, 0.2591, 0.2344, 0.2287, 0.2386, 0.2625, 0.3007, 0.3542, 0.3924, 0.4201, 0.4403, 0.4551, 0.006931, 0.007475, 0.00725, 0.006259, 0.004512, 0.00202, 0.000776, 0.003557, 0.00562]): _vg.add([_i], _w, 'REPLACE')
_vg = ob_cylinder.vertex_groups.new(name='Bone.001')
for _i, _w in zip([0, 1, 2, 3, 4, 5, 6, 7, 8, 22, 23, 24, 25, 26, 27, 28, 29, 30, 31, 32, 33, 34, 35, 36, 37, 38, 39, 40, 41, 42, 43, 44, 45, 46, 47, 48, 49, 50, 51, 52, 53, 54, 55, 56, 57, 58, 59, 60, 61, 62, 63, 64, 65, 66, 67, 68, 69, 70, 71, 72, 73, 74, 75, 76, 77, 78, 79, 80, 81, 82, 83, 84, 85, 86, 87, 88, 89, 90, 91, 92, 93, 94, 95, 96, 97, 98, 99, 100, 101, 102, 103, 104, 105, 106, 107, 108, 116, 117, 118, 119, 120, 121, 122, 123, 124, 125, 126, 127], [0.02979, 0.02808, 0.02585, 0.02311, 0.01987, 0.01613, 0.0119, 0.007179, 0.001995, 0.007102, 0.01402, 0.01971, 0.02416, 0.02743, 0.02965, 0.03101, 0.03163, 0.0316, 0.03097, 0.5316, 0.5236, 0.5176, 0.5132, 0.5099, 0.5075, 0.5057, 0.5043, 0.5033, 0.5025, 0.5019, 0.5014, 0.5009, 0.5006, 0.5003, 0.5002, 0.5015, 0.5108, 0.5381, 0.5934, 0.6886, 0.7399, 0.7643, 0.7696, 0.7595, 0.7354, 0.6971, 0.6436, 0.6053, 0.5776, 0.5574, 0.5426, 0.9066, 0.9071, 0.9085, 0.9109, 0.9143, 0.9187, 0.924, 0.9303, 0.9376, 0.9457, 0.9547, 0.9643, 0.9742, 0.984, 0.9925, 0.9977, 0.9967, 0.9904, 0.9822, 0.9736, 0.9652, 0.9572, 0.9496, 0.9425, 0.9358, 0.9295, 0.9238, 0.9188, 0.9145, 0.9111, 0.9087, 0.9072, 0.07296, 0.07263, 0.07162, 0.06995, 0.06759, 0.06455, 0.06082, 0.05639, 0.05128, 0.04105, 0.02834, 0.01469, 0.0005039, 0.0006284, 0.01477, 0.0284, 0.0411, 0.05131, 0.05643, 0.06085, 0.06458, 0.06762, 0.06997, 0.07164, 0.07264]): _vg.add([_i], _w, 'REPLACE')
_vg = ob_cylinder.vertex_groups.new(name='Bone.002')
for _i, _w in zip([64, 65, 66, 67, 68, 69, 70, 71, 72, 73, 74, 84, 85, 86, 87, 88, 89, 90, 91, 92, 93, 94, 95, 96, 97, 98, 99, 100, 101, 102, 103, 104, 105, 106, 107, 108, 109, 110, 111, 112, 113, 114, 115, 116, 117, 118, 119, 120, 121, 122, 123, 124, 125, 126, 127, 128, 129, 130, 131, 132, 133, 134, 135, 136, 137, 138, 139, 140, 148, 149, 150, 151, 152, 153, 154, 155, 156, 157, 158, 159], [0.05819, 0.05756, 0.05643, 0.0548, 0.05266, 0.04999, 0.04358, 0.03606, 0.02742, 0.01768, 0.006891, 0.0001152, 0.01171, 0.02228, 0.03171, 0.03997, 0.04706, 0.0515, 0.05391, 0.05578, 0.05714, 0.05798, 0.05833, 0.8199, 0.8207, 0.8231, 0.8273, 0.8331, 0.8406, 0.8499, 0.8609, 0.8736, 0.8879, 0.9036, 0.9205, 0.938, 0.9553, 0.9707, 0.9821, 0.9863, 0.9819, 0.9704, 0.955, 0.9379, 0.9205, 0.9037, 0.8881, 0.8739, 0.8612, 0.8502, 0.841, 0.8334, 0.8275, 0.8233, 0.8207, 0.08399, 0.08336, 0.08199, 0.07987, 0.077, 0.07335, 0.06893, 0.06372, 0.05775, 0.05105, 0.03741, 0.02178, 0.005807, 0.01598, 0.03197, 0.04718, 0.05558, 0.06186, 0.06735, 0.07205, 0.07596, 0.07908, 0.08143, 0.08303, 0.08388]): _vg.add([_i], _w, 'REPLACE')
_vg = ob_cylinder.vertex_groups.new(name='Bone.003')
for _i, _w in zip([96, 97, 98, 99, 100, 101, 102, 103, 104, 105, 106, 107, 108, 109, 115, 116, 117, 118, 119, 120, 121, 122, 123, 124, 125, 126, 127, 128, 129, 130, 131, 132, 133, 134, 135, 136, 137, 138, 139, 140, 141, 142, 143, 144, 145, 146, 147, 148, 149, 150, 151, 152, 153, 154, 155, 156, 157, 158, 159, 160, 161, 162, 163, 164, 165, 166, 167, 168, 169, 170, 171, 172, 173, 174, 179, 180, 181, 182, 183, 184, 185, 186, 187, 188, 189, 190, 191], [0.09836, 0.09799, 0.09675, 0.09464, 0.09165, 0.08774, 0.0829, 0.07712, 0.07038, 0.06271, 0.05419, 0.03988, 0.02049, 0.001198, 0.001322, 0.0204, 0.03955, 0.05392, 0.06236, 0.06997, 0.07668, 0.08247, 0.08733, 0.09129, 0.09436, 0.09655, 0.09788, 0.8454, 0.8468, 0.8495, 0.8537, 0.8593, 0.8664, 0.8748, 0.8847, 0.896, 0.9085, 0.9221, 0.9364, 0.9509, 0.9646, 0.9762, 0.9836, 0.9849, 0.9797, 0.9693, 0.956, 0.9414, 0.9266, 0.9124, 0.8992, 0.8873, 0.8768, 0.8678, 0.8603, 0.8544, 0.85, 0.847, 0.8455, 0.1051, 0.107, 0.1074, 0.1062, 0.1037, 0.09988, 0.09479, 0.08852, 0.08114, 0.0728, 0.06366, 0.05402, 0.0386, 0.02024, 0.004621, 0.00156, 0.003797, 0.01157, 0.0218, 0.0332, 0.04526, 0.05396, 0.06073, 0.06824, 0.07699, 0.08769, 0.09567, 0.1014]): _vg.add([_i], _w, 'REPLACE')
_vg = ob_cylinder.vertex_groups.new(name='Bone.004')
for _i, _w in zip([160, 161, 162, 163, 164, 165, 177, 178, 179, 180, 181, 182, 183, 184, 185, 186, 187, 188, 189, 190, 191, 192, 193, 194, 195, 196, 197, 198, 199, 200, 209, 210, 211, 212, 213, 214, 215, 216, 217, 218, 219, 220, 221, 222, 223, 224, 225, 226, 227, 228, 229, 230, 231, 232, 233, 234, 241, 242, 243, 244, 245, 246, 247, 248, 249, 250, 251, 252, 253, 254, 255], [0.1052, 0.08005, 0.06068, 0.04147, 0.01842, 0.000691, 0.02876, 0.08627, 0.1745, 0.3224, 0.3885, 0.4184, 0.4293, 0.428, 0.4167, 0.3951, 0.3609, 0.31, 0.2362, 0.1804, 0.1378, 0.1566, 0.1368, 0.1197, 0.1025, 0.08553, 0.06968, 0.05533, 0.03552, 0.01407, 0.02054, 0.07866, 0.1629, 0.3087, 0.3717, 0.4005, 0.4132, 0.4166, 0.4124, 0.399, 0.3721, 0.3288, 0.2633, 0.2162, 0.182, 0.2418, 0.2511, 0.2691, 0.2177, 0.1745, 0.138, 0.107, 0.0824, 0.06164, 0.03807, 0.008042, 0.0002154, 0.02139, 0.06299, 0.09385, 0.1262, 0.1599, 0.1993, 0.2416, 0.2878, 0.3403, 0.3069, 0.2803, 0.2595, 0.2451, 0.2399]): _vg.add([_i], _w, 'REPLACE')
_vg = ob_cylinder.vertex_groups.new(name='Bone.005')
for _i, _w in zip([128, 129, 130, 131, 132, 133, 134, 135, 136, 137, 138, 139, 151, 152, 153, 154, 155, 156, 157, 158, 159, 160, 161, 162, 163, 164, 165, 166, 167, 168, 169, 170, 171, 172, 173, 174, 175, 176, 177, 178, 179, 180, 181, 182, 183, 184, 185, 186, 187, 188, 189, 190, 191, 192, 193, 194, 195, 196, 197, 198, 199, 200, 201, 202, 203, 204, 205, 206, 207, 208, 209, 210, 211, 212, 213, 214, 215, 216, 217, 218, 219, 220, 221, 222, 223, 224, 225, 226, 227, 228, 229, 230, 231, 232, 233, 234, 235, 236, 237, 238, 239, 240, 241, 242, 243, 244, 245, 246, 247, 248, 249, 250, 251, 252, 253, 254, 255], [0.05337, 0.05436, 0.05464, 0.05418, 0.053, 0.05107, 0.04685, 0.04013, 0.03205, 0.02272, 0.01231, 0.001125, 0.00232, 0.009079, 0.01593, 0.02285, 0.02979, 0.03663, 0.04312, 0.0488, 0.0517, 0.7793, 0.8024, 0.8215, 0.838, 0.8526, 0.866, 0.8787, 0.8911, 0.9034, 0.9156, 0.9277, 0.9395, 0.9506, 0.9603, 0.9672, 0.9692, 0.9626, 0.94, 0.8902, 0.7989, 0.6495, 0.579, 0.5435, 0.5262, 0.5207, 0.5248, 0.5388, 0.5645, 0.6056, 0.6675, 0.7144, 0.7507, 0.8434, 0.8632, 0.8803, 0.8975, 0.9145, 0.9303, 0.9447, 0.9572, 0.968, 0.9768, 0.9838, 0.9889, 0.9923, 0.9942, 0.9944, 0.9919, 0.9842, 0.9647, 0.9213, 0.8371, 0.6913, 0.6283, 0.5995, 0.5868, 0.5834, 0.5876, 0.601, 0.6279, 0.6712, 0.7367, 0.7838, 0.818, 0.7582, 0.7489, 0.7309, 0.7823, 0.8255, 0.862, 0.893, 0.9176, 0.9384, 0.956, 0.971, 0.9779, 0.983, 0.9863, 0.9878, 0.9862, 0.9821, 0.9749, 0.9643, 0.937, 0.9061, 0.8738, 0.8401, 0.8007, 0.7584, 0.7122, 0.6597, 0.6931, 0.7197, 0.7405, 0.7549, 0.7601]): _vg.add([_i], _w, 'REPLACE')
_m = ob_cylinder.modifiers.new('Armature', 'ARMATURE')
_m.object = ob_armature
ob_armature.location = (-0.009608, -0.01849, -0.1381)
ob_armature.rotation_euler = (0.0, -0.0, 0.7825)
ob_armature.scale = (0.09845, 0.09845, 0.09845)
ob_armature.lineart.crease_threshold = 0.0
ob_sun.location = (-0.8769, 1.987, 3.399)
ob_sun.rotation_euler = (-0.06467, -0.1711, 0.09294)
ob_sun.lineart.crease_threshold = 0.0
ob_camera.location = (0.1112, -0.3778, 0.1502)
ob_camera.rotation_euler = (1.188, 1.051e-06, 0.424)
ob_camera.lineart.crease_threshold = 0.0

# ---- collection membership
col_collection.objects.link(ob_cylinder)
col_collection.objects.link(ob_armature)
col_collection.objects.link(ob_sun)
col_collection.objects.link(ob_camera)

# ---- scene / render settings (as saved in the file)
scene.camera = ob_camera
scene.frame_start = 1; scene.frame_end = 250; scene.frame_set(1)
scene.render.engine = 'BLENDER_EEVEE_NEXT'
scene.render.resolution_x = 128
scene.render.resolution_y = 128
scene.render.motion_blur_shutter = 1.0
scene.cycles.use_denoising = False
scene.cycles.samples = 128
scene.cycles.sampling_pattern = 'TABULATED_SOBOL'
scene.cycles.use_adaptive_sampling = False
scene.cycles.use_light_tree = False
scene.view_settings.view_transform = 'Filmic'
bpy.context.view_layer.update()
